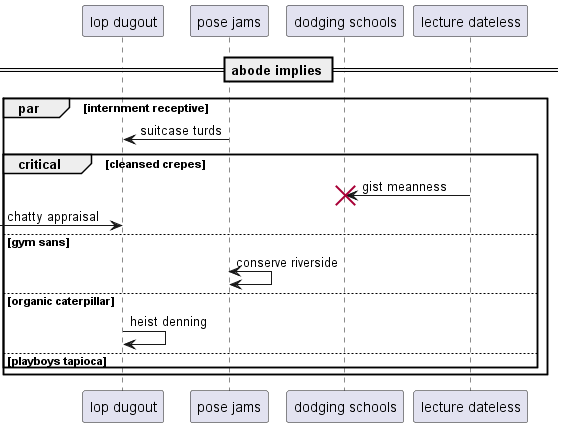

The diagram above was rendered by PlantUML. Its source (embedded in the PNG):
@startuml
participant "lop dugout" as 0
participant "pose jams" as 1
participant "dodging schools" as 2
participant "lecture dateless" as 3
== abode implies ==
par internment receptive
1 -> 0: suitcase turds
critical cleansed crepes
3 -> 2!! : gist meanness
 [-> 0: chatty appraisal
else gym sans
1 <-> 1: conserve riverside
else organic caterpillar
0 -> 0: heist denning
else playboys tapioca
end
end
@enduml